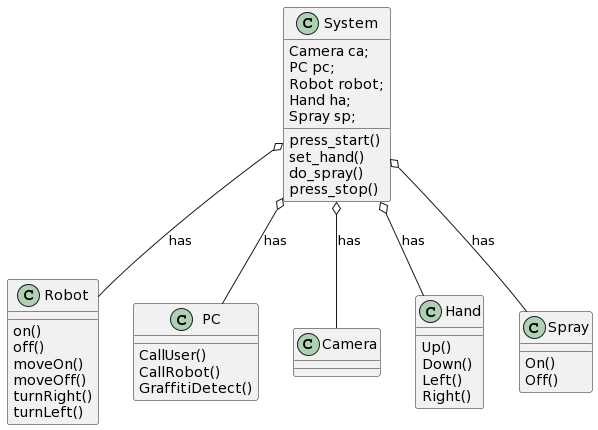

The diagram above was rendered by PlantUML. Its source (embedded in the PNG):
@startuml
System o-- Robot: has
System o-- PC: has
System o-- Camera: has
System o-- Hand: has
System o-- Spray: has
Class Camera{
}
Class Robot{
on()
off()
moveOn()
moveOff()
turnRight()
turnLeft()
}
Class PC{
CallUser()
CallRobot()
GraffitiDetect()
}
class Hand{
Up()
Down()
Left()
Right()
}
class Spray{
On()
Off()
}
class System{
Camera ca;
PC pc;
Robot robot;
Hand ha;
Spray sp;
press_start()
set_hand()
do_spray()
press_stop()
}
@enduml